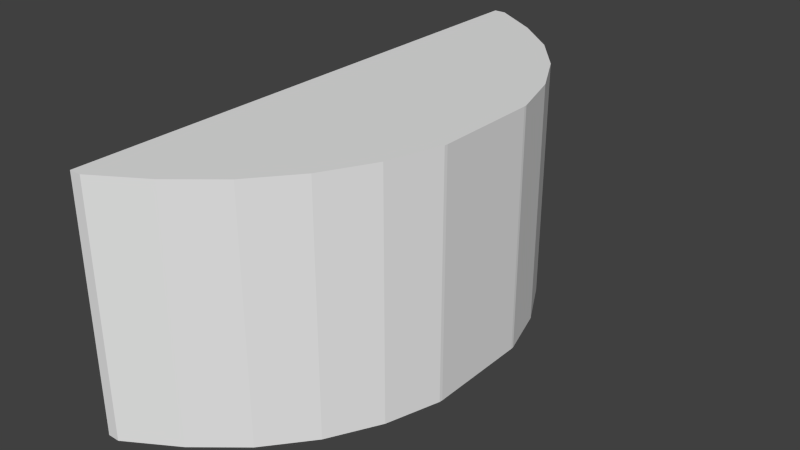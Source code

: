 # Source: FIR.blend  (saved by Blender 2.78.0; exported with 4.5.12 LTS)
import bpy
from mathutils import Matrix  # noqa: F401  (used for matrix-valued properties, if any)

bpy.ops.wm.read_factory_settings(use_empty=True)
scene = bpy.context.scene
scene.name = 'Scene'

# ---- collections
col_collection_1 = bpy.data.collections.new('Collection 1'); scene.collection.children.link(col_collection_1)

# ---- materials (node trees are filled in below, after node groups)
mat_fir = bpy.data.materials.new('FIR')
mat_fir.alpha_threshold = 0.0
mat_fir.use_transparent_shadow = False
mat_fir.roughness = 0.5
mat_fir.line_color = (0.0, 0.0, 0.0, 1.0)
mat_fir_pump = bpy.data.materials.new('FIR Pump')
mat_fir_pump.alpha_threshold = 0.0
mat_fir_pump.use_transparent_shadow = False
mat_fir_pump.roughness = 0.5
mat_fir_pump.line_color = (0.0, 0.0, 0.0, 1.0)

# ---- material node trees
mat_fir.use_nodes = True; mat_fir.node_tree.nodes.clear()
_N = mat_fir.node_tree.nodes; _L = mat_fir.node_tree.links
n0 = _N.new('ShaderNodeOutputMaterial'); n0.name = 'Material Output'; n0.location = (300, 300)
n1 = _N.new('ShaderNodeBsdfDiffuse'); n1.name = 'Diffuse BSDF'; n1.location = (10, 300)
_L.new(n1.outputs[0], n0.inputs[0])
n0.is_active_output = True
mat_fir_pump.use_nodes = True; mat_fir_pump.node_tree.nodes.clear()
_N = mat_fir_pump.node_tree.nodes; _L = mat_fir_pump.node_tree.links
n0 = _N.new('ShaderNodeOutputMaterial'); n0.name = 'Material Output'; n0.location = (300, 300)
n1 = _N.new('ShaderNodeBsdfDiffuse'); n1.name = 'Diffuse BSDF'; n1.location = (10, 300)
_L.new(n1.outputs[0], n0.inputs[0])
n0.is_active_output = True

# ---- world
world_world = bpy.data.worlds.new('World'); scene.world = world_world
world_world.color = (0.05088, 0.05088, 0.05088)
world_world.use_sun_shadow = False
world_world.sun_shadow_jitter_overblur = 0.0
world_world.cycles.sampling_method = 'NONE'
world_world.cycles.sample_map_resolution = 256

# ---- meshes
me_cube_003 = bpy.data.meshes.new('Cube.003')
me_cube_003.from_pydata([(-0.5541, -1.861, 0.7336), (-0.6359, -1.861, 0.7336), (-0.6359, -1.861, -0.9436), (-0.5541, -1.861, -0.9439), (-0.2123, -1.654, 0.7336), (-0.2123, -1.654, -0.943), (0.6359, -0.3656, 0.7336), (0.6359, 0.3656, 0.7336), (0.6337, 0.3881, 0.7336), (0.5205, 0.7612, 0.7336), (0.3367, 1.105, 0.7336), (0.08935, 1.406, 0.7336), (-0.2123, 1.654, 0.7336), (-0.5536, 1.861, 0.7336), (-0.6359, 1.861, 0.7336), (0.08935, -1.406, 0.7336), (0.3367, -1.105, 0.7336), (0.5205, -0.7612, 0.7336), (0.6337, -0.3881, 0.7336), (-0.6359, 0.8746, 0.5125), (-0.6359, 0.8551, 0.5106), (-0.6359, 0.8363, 0.5049), (-0.6359, 0.819, 0.4956), (-0.6359, 0.8039, 0.4832), (-0.6359, 0.7914, 0.4681), (-0.6359, 0.7822, 0.4508), (-0.6359, 0.7765, 0.432), (-0.6359, 0.7746, 0.4125), (-0.6359, 0.7746, -0.3891), (-0.6359, 0.7765, -0.4086), (-0.6359, 0.7822, -0.4274), (-0.6359, 0.7914, -0.4447), (-0.6359, 0.8039, -0.4598), (-0.6359, 0.819, -0.4723), (-0.6359, 0.8363, -0.4815), (-0.6359, 0.8551, -0.4872), (-0.6359, 0.8746, -0.4891), (-0.6359, 0.8941, -0.4872), (-0.6359, 0.9128, -0.4815), (-0.6359, 0.9301, -0.4723), (-0.6359, 0.9453, -0.4598), (-0.6359, 0.9577, -0.4447), (-0.6359, 0.967, -0.4274), (-0.6359, 0.9726, -0.4086), (-0.6359, 0.9746, -0.3891), (-0.6359, 0.9726, -0.3696), (-0.6359, 0.967, -0.3508), (-0.6359, 0.8363, 0.3201), (-0.6359, 0.8551, 0.3144), (-0.6359, 0.8746, 0.3125), (-0.6359, 1.861, -0.9436), (-0.6359, 0.7765, 0.393), (-0.6359, 0.7822, 0.3742), (-0.6359, 0.7914, 0.3569), (-0.6359, 0.8039, 0.3418), (-0.6359, 0.819, 0.3293), (-0.6359, 0.9577, -0.3336), (-0.6359, 0.9453, -0.3184), (-0.6359, 0.9301, -0.306), (-0.6359, 0.9128, -0.2967), (-0.6359, 0.8941, -0.291), (-0.6359, 0.8746, -0.2891), (-0.6359, 0.8551, -0.291), (-0.6359, 0.8363, -0.2967), (-0.6359, 0.819, -0.306), (-0.6359, 0.8039, -0.3184), (-0.6359, 0.7914, -0.3336), (-0.6359, 0.7822, -0.3508), (-0.6359, 0.7765, -0.3696), (0.08935, -1.406, -0.9431), (0.6337, -0.3881, -0.9431), (0.6359, -0.3656, -0.9431), (0.6359, 0.3656, -0.9431), (0.6337, 0.3881, -0.9431), (0.5205, 0.7612, -0.9431), (0.3367, 1.105, -0.9431), (0.08935, 1.406, -0.9431), (-0.2123, 1.654, -0.943), (-0.5536, 1.861, -0.9439), (0.3367, -1.105, -0.9431), (0.5205, -0.7612, -0.9431), (-0.6359, 0.8941, 0.3144), (-0.6359, 0.9128, 0.3201), (-0.6359, 0.9301, 0.3293), (-0.6359, 0.9453, 0.3418), (-0.6359, 0.9577, 0.3569), (-0.6359, 0.967, 0.3742), (-0.6359, 0.9726, 0.393), (-0.6359, 0.9746, 0.4125), (-0.6359, 0.9726, 0.432), (-0.6359, 0.967, 0.4508), (-0.6359, 0.9577, 0.4681), (-0.6359, 0.9453, 0.4832), (-0.6359, 0.9301, 0.4956), (-0.6359, 0.9128, 0.5049), (-0.6359, 0.8941, 0.5106), (-0.5939, 0.8746, 0.5125), (-0.5939, 0.8551, 0.5106), (-0.5939, 0.8363, 0.5049), (-0.5939, 0.819, 0.4956), (-0.5939, 0.8039, 0.4832), (-0.5939, 0.7914, 0.4681), (-0.5939, 0.7822, 0.4508), (-0.5939, 0.7765, 0.432), (-0.5939, 0.7746, 0.4125), (-0.5939, 0.7765, 0.393), (-0.5939, 0.7822, 0.3742), (-0.5939, 0.7914, 0.3569), (-0.5939, 0.8039, 0.3418), (-0.5939, 0.819, 0.3293), (-0.5939, 0.8363, 0.3201), (-0.5939, 0.8551, 0.3144), (-0.5939, 0.8746, 0.3125), (-0.5939, 0.8941, 0.3144), (-0.5939, 0.9128, 0.3201), (-0.5939, 0.9301, 0.3293), (-0.5939, 0.9453, 0.3418), (-0.5939, 0.9577, 0.3569), (-0.5939, 0.967, 0.3742), (-0.5939, 0.9726, 0.393), (-0.5939, 0.9746, 0.4125), (-0.5939, 0.9726, 0.432), (-0.5939, 0.967, 0.4508), (-0.5939, 0.9577, 0.4681), (-0.5939, 0.9453, 0.4832), (-0.5939, 0.9301, 0.4956), (-0.5939, 0.9128, 0.5049), (-0.5939, 0.8941, 0.5106), (-0.5939, 0.8551, -0.4872), (-0.5939, 0.8746, -0.4891), (-0.5939, 0.8941, -0.4872), (-0.5939, 0.8363, -0.4815), (-0.5939, 0.9128, -0.4815), (-0.5939, 0.819, -0.4723), (-0.5939, 0.9301, -0.4723), (-0.5939, 0.9746, -0.3891), (-0.5939, 0.8039, -0.4598), (-0.5939, 0.9453, -0.4598), (-0.5939, 0.9577, -0.4447), (-0.5939, 0.819, -0.306), (-0.5939, 0.7822, -0.4274), (-0.5939, 0.7914, -0.4447), (-0.5939, 0.9301, -0.306), (-0.5939, 0.7822, -0.3508), (-0.5939, 0.967, -0.4274), (-0.5939, 0.9577, -0.3336), (-0.5939, 0.8746, -0.2891), (-0.5939, 0.8039, -0.3184), (-0.5939, 0.9726, -0.4086), (-0.5939, 0.7746, -0.3891), (-0.5939, 0.7765, -0.4086), (-0.5939, 0.9726, -0.3696), (-0.5939, 0.9453, -0.3184), (-0.5939, 0.8363, -0.2967), (-0.5939, 0.8941, -0.291), (-0.5939, 0.7914, -0.3336), (-0.5939, 0.7765, -0.3696), (-0.5939, 0.967, -0.3508), (-0.5939, 0.8551, -0.291), (-0.5939, 0.9128, -0.2967)], [], [(0, 1, 2, 3), (4, 0, 3, 5), (6, 7, 8, 9, 10, 11, 12, 13, 14, 1, 0, 4, 15, 16, 17, 18), (1, 14, 19, 20, 21, 22, 23, 24, 25, 26, 27, 28, 29, 30, 31, 32, 33, 34, 35, 36, 37, 38, 39, 40, 41, 42, 43, 44, 45, 46, 47, 48, 49, 50, 2), (27, 51, 52, 53, 54, 55, 47, 46, 56, 57, 58, 59, 60, 61, 62, 63, 64, 65, 66, 67, 68, 28), (3, 2, 50, 78, 77, 76, 75, 74, 73, 72, 71, 70, 80, 79, 69, 5), (15, 4, 5, 69), (70, 71, 6, 18), (7, 6, 71, 72), (8, 7, 72, 73), (9, 8, 73, 74), (10, 9, 74, 75), (11, 10, 75, 76), (12, 11, 76, 77), (77, 78, 13, 12), (14, 13, 78, 50), (16, 15, 69, 79), (17, 16, 79, 80), (18, 17, 80, 70), (14, 50, 49, 81, 82, 83, 84, 85, 86, 87, 88, 89, 90, 91, 92, 93, 94, 95, 19), (20, 19, 96, 97), (21, 20, 97, 98), (22, 21, 98, 99), (23, 22, 99, 100), (24, 23, 100, 101), (25, 24, 101, 102), (26, 25, 102, 103), (27, 26, 103, 104), (51, 27, 104, 105), (52, 51, 105, 106), (53, 52, 106, 107), (54, 53, 107, 108), (55, 54, 108, 109), (47, 55, 109, 110), (48, 47, 110, 111), (49, 48, 111, 112), (81, 49, 112, 113), (82, 81, 113, 114), (83, 82, 114, 115), (84, 83, 115, 116), (85, 84, 116, 117), (86, 85, 117, 118), (87, 86, 118, 119), (88, 87, 119, 120), (89, 88, 120, 121), (90, 89, 121, 122), (91, 90, 122, 123), (92, 91, 123, 124), (93, 92, 124, 125), (94, 93, 125, 126), (95, 94, 126, 127), (19, 95, 127, 96), (102, 101, 100, 99, 98, 97, 96, 127, 126, 125, 124, 123, 122, 121, 120, 119, 118, 117, 116, 115, 114, 113, 112, 111, 110, 109, 108, 107, 106, 105, 104, 103), (36, 35, 128, 129), (37, 36, 129, 130), (35, 34, 131, 128), (38, 37, 130, 132), (34, 33, 133, 131), (39, 38, 132, 134), (151, 135, 148, 144, 138, 137, 134, 132, 130, 129, 128, 131, 133, 136, 141, 140, 150, 149, 156, 143, 155, 147, 139, 153, 158, 146, 154, 159, 142, 152, 145, 157), (33, 32, 136, 133), (40, 39, 134, 137), (32, 31, 141, 136), (41, 40, 137, 138), (31, 30, 140, 141), (42, 41, 138, 144), (30, 29, 150, 140), (43, 42, 144, 148), (65, 64, 139, 147), (44, 43, 148, 135), (29, 28, 149, 150), (45, 44, 135, 151), (57, 56, 145, 152), (58, 57, 152, 142), (64, 63, 153, 139), (61, 60, 154, 146), (66, 65, 147, 155), (67, 66, 155, 143), (68, 67, 143, 156), (28, 68, 156, 149), (46, 45, 151, 157), (56, 46, 157, 145), (59, 58, 142, 159), (62, 61, 146, 158), (63, 62, 158, 153), (60, 59, 159, 154)])
_uv = me_cube_003.uv_layers.new(name='UVMap')
_uv.uv.foreach_set('vector', [0.2902, 0.6663, 0.284, 0.6663, 0.284, 0.5396, 0.2902, 0.5396, 0.3204, 0.6663, 0.2902, 0.6663, 0.2902, 0.5396, 0.3204, 0.5396, 0.7889, 0.5602, 0.8478, 0.5602, 0.8496, 0.5604, 0.8797, 0.5695, 0.9074, 0.5843, 0.9316, 0.6042, 0.9516, 0.6285, 0.9683, 0.656, 0.9683, 0.6627, 0.6684, 0.6627, 0.6684, 0.6561, 0.6851, 0.6285, 0.705, 0.6042, 0.7293, 0.5843, 0.757, 0.5695, 0.7871, 0.5604, 0.2327, 0.7207, 0.9797, 0.7207, 0.7817, 0.7566, 0.7777, 0.7569, 0.774, 0.7578, 0.7705, 0.7593, 0.7675, 0.7613, 0.765, 0.7638, 0.7631, 0.7666, 0.762, 0.7696, 0.7616, 0.7728, 0.7616, 0.9029, 0.762, 0.906, 0.7631, 0.9091, 0.765, 0.9119, 0.7675, 0.9144, 0.7705, 0.9164, 0.774, 0.9179, 0.7777, 0.9188, 0.7817, 0.9191, 0.7856, 0.9188, 0.7893, 0.9179, 0.7928, 0.9164, 0.7958, 0.9143, 0.7983, 0.9119, 0.8002, 0.9091, 0.8013, 0.906, 0.8017, 0.9029, 0.8013, 0.8997, 0.8002, 0.8967, 0.774, 0.7878, 0.7777, 0.7887, 0.7817, 0.789, 0.9797, 0.9929, 0.2327, 0.9929, 0.7616, 0.7728, 0.762, 0.7759, 0.7631, 0.779, 0.765, 0.7818, 0.7675, 0.7843, 0.7705, 0.7863, 0.774, 0.7878, 0.8002, 0.8967, 0.7983, 0.8939, 0.7958, 0.8914, 0.7928, 0.8894, 0.7893, 0.8879, 0.7856, 0.887, 0.7817, 0.8866, 0.7777, 0.887, 0.774, 0.8879, 0.7705, 0.8894, 0.7675, 0.8914, 0.765, 0.8939, 0.7631, 0.8967, 0.762, 0.8997, 0.7616, 0.9029, 0.9685, 0.656, 0.9685, 0.6626, 0.6685, 0.6626, 0.6685, 0.656, 0.6853, 0.6285, 0.7052, 0.6042, 0.7295, 0.5842, 0.7572, 0.5694, 0.7873, 0.5603, 0.7891, 0.5601, 0.848, 0.5601, 0.8498, 0.5603, 0.8798, 0.5694, 0.9075, 0.5842, 0.9318, 0.6042, 0.9518, 0.6285, 0.3499, 0.6663, 0.3204, 0.6663, 0.3204, 0.5396, 0.3499, 0.5396, 0.4383, 0.5396, 0.44, 0.5396, 0.44, 0.6663, 0.4383, 0.6663, 0.4952, 0.6663, 0.44, 0.6663, 0.44, 0.5396, 0.4952, 0.5396, 0.4969, 0.6663, 0.4952, 0.6663, 0.4952, 0.5396, 0.4969, 0.5396, 0.5264, 0.6663, 0.4969, 0.6663, 0.4969, 0.5396, 0.5264, 0.5396, 0.5559, 0.6663, 0.5264, 0.6663, 0.5264, 0.5396, 0.5559, 0.5396, 0.5853, 0.6663, 0.5559, 0.6663, 0.5559, 0.5396, 0.5853, 0.5396, 0.6148, 0.6663, 0.5853, 0.6663, 0.5853, 0.5396, 0.6148, 0.5396, 0.6148, 0.5396, 0.645, 0.5396, 0.645, 0.6663, 0.6148, 0.6663, 0.6512, 0.6663, 0.645, 0.6663, 0.645, 0.5396, 0.6512, 0.5396, 0.3794, 0.6663, 0.3499, 0.6663, 0.3499, 0.5396, 0.3794, 0.5396, 0.4088, 0.6663, 0.3794, 0.6663, 0.3794, 0.5396, 0.4088, 0.5396, 0.4383, 0.6663, 0.4088, 0.6663, 0.4088, 0.5396, 0.4383, 0.5396, 0.9797, 0.7207, 0.9797, 0.9929, 0.7817, 0.789, 0.7856, 0.7887, 0.7893, 0.7878, 0.7928, 0.7863, 0.7958, 0.7843, 0.7983, 0.7818, 0.8002, 0.779, 0.8013, 0.7759, 0.8017, 0.7728, 0.8013, 0.7696, 0.8002, 0.7666, 0.7983, 0.7638, 0.7958, 0.7613, 0.7928, 0.7593, 0.7893, 0.7578, 0.7856, 0.7569, 0.7817, 0.7566, 0.05951, 0.9174, 0.05951, 0.914, 0.06662, 0.914, 0.06662, 0.9174, 0.05951, 0.9212, 0.05951, 0.9174, 0.06662, 0.9174, 0.06662, 0.9212, 0.05951, 0.9252, 0.05951, 0.9212, 0.06662, 0.9212, 0.06662, 0.9252, 0.05951, 0.9293, 0.05951, 0.9252, 0.06662, 0.9252, 0.06662, 0.9293, 0.05951, 0.9334, 0.05951, 0.9293, 0.06662, 0.9293, 0.06662, 0.9334, 0.05951, 0.9372, 0.05951, 0.9334, 0.06662, 0.9334, 0.06662, 0.9372, 0.05951, 0.9406, 0.05951, 0.9372, 0.06662, 0.9372, 0.06662, 0.9406, 0.0815, 0.9759, 0.0815, 0.9794, 0.07438, 0.9794, 0.07438, 0.9759, 0.0815, 0.972, 0.0815, 0.9759, 0.07438, 0.9759, 0.07438, 0.972, 0.0815, 0.9679, 0.0815, 0.972, 0.07438, 0.972, 0.07438, 0.9679, 0.0815, 0.9638, 0.0815, 0.9679, 0.07438, 0.9679, 0.07438, 0.9638, 0.0815, 0.9598, 0.0815, 0.9638, 0.07438, 0.9638, 0.07438, 0.9598, 0.0815, 0.9561, 0.0815, 0.9598, 0.07438, 0.9598, 0.07438, 0.9561, 0.0815, 0.9528, 0.0815, 0.9561, 0.07438, 0.9561, 0.07438, 0.9528, 0.05951, 0.9441, 0.05951, 0.9406, 0.06662, 0.9406, 0.06662, 0.9441, 0.05951, 0.9479, 0.05951, 0.9441, 0.06662, 0.9441, 0.06662, 0.9479, 0.05951, 0.9519, 0.05951, 0.9479, 0.06662, 0.9479, 0.06662, 0.9519, 0.05951, 0.9561, 0.05951, 0.9519, 0.06662, 0.9519, 0.06662, 0.9561, 0.05951, 0.9601, 0.05951, 0.9561, 0.06662, 0.9561, 0.06662, 0.9601, 0.05951, 0.9638, 0.05951, 0.9601, 0.06662, 0.9601, 0.06662, 0.9638, 0.05951, 0.9672, 0.05951, 0.9638, 0.06662, 0.9638, 0.06662, 0.9672, 0.05951, 0.97, 0.05951, 0.9672, 0.06662, 0.9672, 0.06662, 0.97, 0.07438, 0.9406, 0.07438, 0.9429, 0.06726, 0.9429, 0.06726, 0.9406, 0.07438, 0.9377, 0.07438, 0.9406, 0.06726, 0.9406, 0.06726, 0.9377, 0.07438, 0.9343, 0.07438, 0.9377, 0.06726, 0.9377, 0.06726, 0.9343, 0.07438, 0.9305, 0.07438, 0.9343, 0.06726, 0.9343, 0.06726, 0.9305, 0.07438, 0.9264, 0.07438, 0.9305, 0.06726, 0.9305, 0.06726, 0.9264, 0.07438, 0.9223, 0.07438, 0.9264, 0.06726, 0.9264, 0.06726, 0.9223, 0.07438, 0.9183, 0.07438, 0.9223, 0.06726, 0.9223, 0.06726, 0.9183, 0.07438, 0.9145, 0.07438, 0.9183, 0.06726, 0.9183, 0.06726, 0.9145, 0.07438, 0.9111, 0.07438, 0.9145, 0.06726, 0.9145, 0.06726, 0.9111, 0.05951, 0.914, 0.05951, 0.9111, 0.06662, 0.9111, 0.06662, 0.914, 0.1044, 0.9452, 0.102, 0.9481, 0.09925, 0.9504, 0.09618, 0.952, 0.09292, 0.9528, 0.08959, 0.9528, 0.08633, 0.952, 0.08326, 0.9504, 0.0805, 0.9481, 0.07815, 0.9452, 0.0763, 0.9418, 0.07503, 0.938, 0.07438, 0.934, 0.07438, 0.9299, 0.07503, 0.9259, 0.0763, 0.9221, 0.07815, 0.9186, 0.0805, 0.9157, 0.08326, 0.9134, 0.08633, 0.9119, 0.08959, 0.9111, 0.09292, 0.9111, 0.09618, 0.9119, 0.09925, 0.9134, 0.102, 0.9157, 0.1044, 0.9186, 0.1062, 0.9221, 0.1075, 0.9259, 0.1081, 0.9299, 0.1081, 0.934, 0.1075, 0.938, 0.1062, 0.9418, 0.06726, 0.9502, 0.06726, 0.9463, 0.07438, 0.9463, 0.07438, 0.9502, 0.06726, 0.9542, 0.06726, 0.9502, 0.07438, 0.9502, 0.07438, 0.9542, 0.06726, 0.9463, 0.06726, 0.9429, 0.07438, 0.9429, 0.07438, 0.9463, 0.06726, 0.9583, 0.06726, 0.9542, 0.07438, 0.9542, 0.07438, 0.9583, 0.05239, 0.9528, 0.05239, 0.9561, 0.04527, 0.9561, 0.04527, 0.9528, 0.06726, 0.9623, 0.06726, 0.9583, 0.07438, 0.9583, 0.07438, 0.9623, 0.02476, 0.9481, 0.02241, 0.9452, 0.02056, 0.9418, 0.01929, 0.938, 0.01864, 0.934, 0.01864, 0.9299, 0.01929, 0.9259, 0.02056, 0.9221, 0.02241, 0.9186, 0.02476, 0.9157, 0.02752, 0.9134, 0.03059, 0.9119, 0.03385, 0.9111, 0.03718, 0.9111, 0.04044, 0.9119, 0.04351, 0.9134, 0.04627, 0.9157, 0.04862, 0.9186, 0.05047, 0.9221, 0.05174, 0.9259, 0.05239, 0.9299, 0.05239, 0.934, 0.05174, 0.938, 0.05047, 0.9418, 0.04862, 0.9452, 0.04627, 0.9481, 0.04351, 0.9504, 0.04044, 0.952, 0.03718, 0.9528, 0.03385, 0.9528, 0.03059, 0.952, 0.02752, 0.9504, 0.05239, 0.9561, 0.05239, 0.9598, 0.04527, 0.9598, 0.04527, 0.9561, 0.06726, 0.9661, 0.06726, 0.9623, 0.07438, 0.9623, 0.07438, 0.9661, 0.05239, 0.9598, 0.05239, 0.9638, 0.04527, 0.9638, 0.04527, 0.9598, 0.06726, 0.9694, 0.06726, 0.9661, 0.07438, 0.9661, 0.07438, 0.9694, 0.05239, 0.9638, 0.05239, 0.9679, 0.04527, 0.9679, 0.04527, 0.9638, 0.06726, 0.9723, 0.06726, 0.9694, 0.07438, 0.9694, 0.07438, 0.9723, 0.05239, 0.9679, 0.05239, 0.972, 0.04527, 0.972, 0.04527, 0.9679, 0.05951, 0.9435, 0.05951, 0.9458, 0.05239, 0.9458, 0.05239, 0.9435, 0.05951, 0.957, 0.05951, 0.9611, 0.05239, 0.9611, 0.05239, 0.957, 0.05951, 0.9406, 0.05951, 0.9435, 0.05239, 0.9435, 0.05239, 0.9406, 0.05239, 0.972, 0.05239, 0.9759, 0.04527, 0.9759, 0.04527, 0.972, 0.05951, 0.9372, 0.05951, 0.9406, 0.05239, 0.9406, 0.05239, 0.9372, 0.05951, 0.9252, 0.05951, 0.9293, 0.05239, 0.9293, 0.05239, 0.9252, 0.05951, 0.9212, 0.05951, 0.9252, 0.05239, 0.9252, 0.05239, 0.9212, 0.05951, 0.9611, 0.05951, 0.9652, 0.05239, 0.9652, 0.05239, 0.9611, 0.05951, 0.9111, 0.05951, 0.914, 0.05239, 0.914, 0.05239, 0.9111, 0.05951, 0.953, 0.05951, 0.957, 0.05239, 0.957, 0.05239, 0.953, 0.05951, 0.9492, 0.05951, 0.953, 0.05239, 0.953, 0.05239, 0.9492, 0.05951, 0.9458, 0.05951, 0.9492, 0.05239, 0.9492, 0.05239, 0.9458, 0.05239, 0.9759, 0.05239, 0.9794, 0.04527, 0.9794, 0.04527, 0.9759, 0.05951, 0.9334, 0.05951, 0.9372, 0.05239, 0.9372, 0.05239, 0.9334, 0.05951, 0.9293, 0.05951, 0.9334, 0.05239, 0.9334, 0.05239, 0.9293, 0.05951, 0.9174, 0.05951, 0.9212, 0.05239, 0.9212, 0.05239, 0.9174, 0.05951, 0.9689, 0.05951, 0.9724, 0.05239, 0.9724, 0.05239, 0.9689, 0.05951, 0.9652, 0.05951, 0.9689, 0.05239, 0.9689, 0.05239, 0.9652, 0.05951, 0.914, 0.05951, 0.9174, 0.05239, 0.9174, 0.05239, 0.914])
me_cube_003.materials.append(mat_fir)
me_cube_003.use_remesh_preserve_volume = False
me_cube_003.use_remesh_preserve_attributes = False
me_cube_003.use_mirror_vertex_groups = False
me_cube_003.update()
me_cylinder_002 = bpy.data.meshes.new('Cylinder.002')
me_cylinder_002.from_pydata([(-0.0245, 0.098, 1.567e-08), (0.0245, 0.098, -1.567e-08), (-0.0245, 0.09612, -0.01912), (0.0245, 0.09612, -0.01912), (-0.0245, 0.09054, -0.02544), (0.0245, 0.09054, -0.02544), (-0.0245, 0.08148, -0.02544), (0.0245, 0.08148, -0.02544), (-0.0245, 0.0693, -0.02544), (0.0245, 0.0693, -0.02544), (-0.0245, 0.05445, -0.02544), (0.0245, 0.05445, -0.02544), (-0.0245, 0.0375, -0.02544), (0.0245, 0.0375, -0.02544), (-0.0245, 0.01912, -0.02544), (0.0245, 0.01912, -0.02544), (-0.0245, 7.399e-09, -0.02544), (0.0245, 7.399e-09, -0.02544), (-0.0245, -0.01912, -0.02544), (0.0245, -0.01912, -0.02544), (-0.0245, -0.0375, -0.02544), (0.0245, -0.0375, -0.02544), (-0.0245, -0.05445, -0.02544), (0.0245, -0.05445, -0.02544), (-0.0245, -0.0693, -0.02544), (0.0245, -0.0693, -0.02544), (-0.0245, -0.08148, -0.02544), (0.0245, -0.08148, -0.02544), (-0.0245, -0.09054, -0.02544), (0.0245, -0.09054, -0.02544), (-0.0245, -0.09612, -0.01912), (0.0245, -0.09612, -0.01912), (-0.0245, -0.098, 4.761e-08), (0.0245, -0.098, 1.626e-08), (-0.0245, -0.09612, 0.01912), (0.0245, -0.09612, 0.01912), (-0.0245, -0.09054, 0.02715), (0.0245, -0.09054, 0.02715), (-0.0245, -0.08148, 0.02715), (0.0245, -0.08148, 0.02715), (-0.0245, -0.0693, 0.02715), (0.0245, -0.0693, 0.02715), (-0.0245, -0.05445, 0.02715), (0.0245, -0.05445, 0.02715), (-0.0245, -0.0375, 0.02715), (0.0245, -0.0375, 0.02715), (-0.0245, -0.01912, 0.02715), (0.0245, -0.01912, 0.02715), (-0.0245, 9.463e-08, 0.02715), (0.0245, 9.463e-08, 0.02715), (-0.0245, 0.01912, 0.02715), (0.0245, 0.01912, 0.02715), (-0.0245, 0.0375, 0.02715), (0.0245, 0.0375, 0.02715), (-0.0245, 0.05445, 0.02715), (0.0245, 0.05445, 0.02715), (-0.0245, 0.0693, 0.02715), (0.0245, 0.0693, 0.02715), (-0.0245, 0.08148, 0.02715), (0.0245, 0.08148, 0.02715), (-0.0245, 0.09054, 0.02715), (0.0245, 0.09054, 0.02715), (-0.0245, 0.09612, 0.01912), (0.0245, 0.09612, 0.01912)], [], [(0, 1, 3, 2), (2, 3, 5, 4), (4, 5, 7, 6), (6, 7, 9, 8), (8, 9, 11, 10), (10, 11, 13, 12), (12, 13, 15, 14), (14, 15, 17, 16), (16, 17, 19, 18), (18, 19, 21, 20), (20, 21, 23, 22), (22, 23, 25, 24), (24, 25, 27, 26), (26, 27, 29, 28), (28, 29, 31, 30), (30, 31, 33, 32), (32, 33, 35, 34), (34, 35, 37, 36), (36, 37, 39, 38), (38, 39, 41, 40), (40, 41, 43, 42), (42, 43, 45, 44), (44, 45, 47, 46), (46, 47, 49, 48), (48, 49, 51, 50), (50, 51, 53, 52), (52, 53, 55, 54), (54, 55, 57, 56), (56, 57, 59, 58), (58, 59, 61, 60), (3, 1, 63, 61, 59, 57, 55, 53, 51, 49, 47, 45, 43, 41, 39, 37, 35, 33, 31, 29, 27, 25, 23, 21, 19, 17, 15, 13, 11, 9, 7, 5), (62, 63, 1, 0), (60, 61, 63, 62), (0, 2, 4, 6, 8, 10, 12, 14, 16, 18, 20, 22, 24, 26, 28, 30, 32, 34, 36, 38, 40, 42, 44, 46, 48, 50, 52, 54, 56, 58, 60, 62)])
_uv = me_cylinder_002.uv_layers.new(name='UVMap')
_uv.uv.foreach_set('vector', [0.4942, 0.3261, 0.4942, 0.357, 0.4821, 0.357, 0.4821, 0.3261, 0.4821, 0.3261, 0.4821, 0.357, 0.4767, 0.357, 0.4767, 0.3261, 0.4767, 0.3261, 0.4767, 0.357, 0.471, 0.357, 0.471, 0.3261, 0.471, 0.3261, 0.471, 0.357, 0.4633, 0.357, 0.4633, 0.3261, 0.4633, 0.3261, 0.4633, 0.357, 0.454, 0.357, 0.454, 0.3261, 0.454, 0.3261, 0.454, 0.357, 0.4433, 0.357, 0.4433, 0.3261, 0.4433, 0.3261, 0.4433, 0.357, 0.4317, 0.357, 0.4317, 0.3261, 0.4317, 0.3261, 0.4317, 0.357, 0.4196, 0.357, 0.4196, 0.3261, 0.4196, 0.3261, 0.4196, 0.357, 0.4076, 0.357, 0.4076, 0.3261, 0.4076, 0.3261, 0.4076, 0.357, 0.396, 0.357, 0.396, 0.3261, 0.396, 0.3261, 0.396, 0.357, 0.3853, 0.357, 0.3853, 0.3261, 0.3853, 0.3261, 0.3853, 0.357, 0.3759, 0.357, 0.3759, 0.3261, 0.3759, 0.3261, 0.3759, 0.357, 0.3682, 0.357, 0.3682, 0.3261, 0.3682, 0.3261, 0.3682, 0.357, 0.3625, 0.357, 0.3625, 0.3261, 0.3625, 0.3261, 0.3625, 0.357, 0.3572, 0.357, 0.3572, 0.3261, 0.3572, 0.3261, 0.3572, 0.357, 0.3451, 0.357, 0.3451, 0.3261, 0.3451, 0.3261, 0.3451, 0.357, 0.3329, 0.357, 0.3329, 0.3261, 0.3329, 0.3261, 0.3329, 0.357, 0.3268, 0.357, 0.3268, 0.3261, 0.3268, 0.3261, 0.3268, 0.357, 0.3211, 0.357, 0.3211, 0.3261, 0.3211, 0.3261, 0.3211, 0.357, 0.3134, 0.357, 0.3134, 0.3261, 0.3134, 0.3261, 0.3134, 0.357, 0.304, 0.357, 0.304, 0.3261, 0.304, 0.3261, 0.304, 0.357, 0.2933, 0.357, 0.2933, 0.3261, 0.2933, 0.3261, 0.2933, 0.357, 0.2817, 0.357, 0.2817, 0.3261, 0.5817, 0.3261, 0.5817, 0.357, 0.5696, 0.357, 0.5696, 0.3261, 0.5696, 0.3261, 0.5696, 0.357, 0.5575, 0.357, 0.5575, 0.3261, 0.5575, 0.3261, 0.5575, 0.357, 0.5459, 0.357, 0.5459, 0.3261, 0.5459, 0.3261, 0.5459, 0.357, 0.5352, 0.357, 0.5352, 0.3261, 0.5352, 0.3261, 0.5352, 0.357, 0.5259, 0.357, 0.5259, 0.3261, 0.5259, 0.3261, 0.5259, 0.357, 0.5182, 0.357, 0.5182, 0.3261, 0.5182, 0.3261, 0.5182, 0.357, 0.5125, 0.357, 0.5125, 0.3261, 0.4042, 0.361, 0.4054, 0.3731, 0.4042, 0.3851, 0.4007, 0.3902, 0.395, 0.3902, 0.3873, 0.3902, 0.3779, 0.3902, 0.3672, 0.3902, 0.3556, 0.3902, 0.3435, 0.3902, 0.3315, 0.3902, 0.3199, 0.3902, 0.3092, 0.3902, 0.2998, 0.3902, 0.2921, 0.3902, 0.2864, 0.3902, 0.2829, 0.3851, 0.2817, 0.3731, 0.2829, 0.361, 0.2864, 0.357, 0.2921, 0.357, 0.2998, 0.357, 0.3092, 0.357, 0.3199, 0.357, 0.3315, 0.357, 0.3435, 0.357, 0.3556, 0.357, 0.3672, 0.357, 0.3779, 0.357, 0.3873, 0.357, 0.395, 0.357, 0.4007, 0.357, 0.5063, 0.3261, 0.5063, 0.357, 0.4942, 0.357, 0.4942, 0.3261, 0.5125, 0.3261, 0.5125, 0.357, 0.5063, 0.357, 0.5063, 0.3261, 0.406, 0.3738, 0.4048, 0.3859, 0.4013, 0.3899, 0.3956, 0.3899, 0.3879, 0.3899, 0.3785, 0.3899, 0.3678, 0.3899, 0.3562, 0.3899, 0.3442, 0.3899, 0.3321, 0.3899, 0.3205, 0.3899, 0.3098, 0.3899, 0.3004, 0.3899, 0.2928, 0.3899, 0.287, 0.3899, 0.2835, 0.3859, 0.2823, 0.3738, 0.2835, 0.3618, 0.287, 0.3567, 0.2928, 0.3567, 0.3004, 0.3567, 0.3098, 0.3567, 0.3205, 0.3567, 0.3321, 0.3567, 0.3442, 0.3567, 0.3562, 0.3567, 0.3678, 0.3567, 0.3785, 0.3567, 0.3879, 0.3567, 0.3956, 0.3567, 0.4013, 0.3567, 0.4048, 0.3618])
me_cylinder_002.materials.append(mat_fir_pump)
me_cylinder_002.use_remesh_preserve_volume = False
me_cylinder_002.use_remesh_preserve_attributes = False
me_cylinder_002.use_mirror_vertex_groups = False
me_cylinder_002.update()
me_cylinder_004 = bpy.data.meshes.new('Cylinder.004')
me_cylinder_004.from_pydata([(-0.0245, 0.098, 1.567e-08), (0.0245, 0.098, -1.567e-08), (-0.0245, 0.09612, -0.01912), (0.0245, 0.09612, -0.01912), (-0.0245, 0.09054, -0.02544), (0.0245, 0.09054, -0.02544), (-0.0245, 0.08148, -0.02544), (0.0245, 0.08148, -0.02544), (-0.0245, 0.0693, -0.02544), (0.0245, 0.0693, -0.02544), (-0.0245, 0.05445, -0.02544), (0.0245, 0.05445, -0.02544), (-0.0245, 0.0375, -0.02544), (0.0245, 0.0375, -0.02544), (-0.0245, 0.01912, -0.02544), (0.0245, 0.01912, -0.02544), (-0.0245, 7.399e-09, -0.02544), (0.0245, 7.399e-09, -0.02544), (-0.0245, -0.01912, -0.02544), (0.0245, -0.01912, -0.02544), (-0.0245, -0.0375, -0.02544), (0.0245, -0.0375, -0.02544), (-0.0245, -0.05445, -0.02544), (0.0245, -0.05445, -0.02544), (-0.0245, -0.0693, -0.02544), (0.0245, -0.0693, -0.02544), (-0.0245, -0.08148, -0.02544), (0.0245, -0.08148, -0.02544), (-0.0245, -0.09054, -0.02544), (0.0245, -0.09054, -0.02544), (-0.0245, -0.09612, -0.01912), (0.0245, -0.09612, -0.01912), (-0.0245, -0.098, 4.761e-08), (0.0245, -0.098, 1.626e-08), (-0.0245, -0.09612, 0.01912), (0.0245, -0.09612, 0.01912), (-0.0245, -0.09054, 0.02715), (0.0245, -0.09054, 0.02715), (-0.0245, -0.08148, 0.02715), (0.0245, -0.08148, 0.02715), (-0.0245, -0.0693, 0.02715), (0.0245, -0.0693, 0.02715), (-0.0245, -0.05445, 0.02715), (0.0245, -0.05445, 0.02715), (-0.0245, -0.0375, 0.02715), (0.0245, -0.0375, 0.02715), (-0.0245, -0.01912, 0.02715), (0.0245, -0.01912, 0.02715), (-0.0245, 9.463e-08, 0.02715), (0.0245, 9.463e-08, 0.02715), (-0.0245, 0.01912, 0.02715), (0.0245, 0.01912, 0.02715), (-0.0245, 0.0375, 0.02715), (0.0245, 0.0375, 0.02715), (-0.0245, 0.05445, 0.02715), (0.0245, 0.05445, 0.02715), (-0.0245, 0.0693, 0.02715), (0.0245, 0.0693, 0.02715), (-0.0245, 0.08148, 0.02715), (0.0245, 0.08148, 0.02715), (-0.0245, 0.09054, 0.02715), (0.0245, 0.09054, 0.02715), (-0.0245, 0.09612, 0.01912), (0.0245, 0.09612, 0.01912)], [], [(0, 1, 3, 2), (2, 3, 5, 4), (4, 5, 7, 6), (6, 7, 9, 8), (8, 9, 11, 10), (10, 11, 13, 12), (12, 13, 15, 14), (14, 15, 17, 16), (16, 17, 19, 18), (18, 19, 21, 20), (20, 21, 23, 22), (22, 23, 25, 24), (24, 25, 27, 26), (26, 27, 29, 28), (28, 29, 31, 30), (30, 31, 33, 32), (32, 33, 35, 34), (34, 35, 37, 36), (36, 37, 39, 38), (38, 39, 41, 40), (40, 41, 43, 42), (42, 43, 45, 44), (44, 45, 47, 46), (46, 47, 49, 48), (48, 49, 51, 50), (50, 51, 53, 52), (52, 53, 55, 54), (54, 55, 57, 56), (56, 57, 59, 58), (58, 59, 61, 60), (3, 1, 63, 61, 59, 57, 55, 53, 51, 49, 47, 45, 43, 41, 39, 37, 35, 33, 31, 29, 27, 25, 23, 21, 19, 17, 15, 13, 11, 9, 7, 5), (62, 63, 1, 0), (60, 61, 63, 62), (0, 2, 4, 6, 8, 10, 12, 14, 16, 18, 20, 22, 24, 26, 28, 30, 32, 34, 36, 38, 40, 42, 44, 46, 48, 50, 52, 54, 56, 58, 60, 62)])
_uv = me_cylinder_004.uv_layers.new(name='UVMap')
_uv.uv.foreach_set('vector', [0.4927, 0.4261, 0.4927, 0.457, 0.4805, 0.457, 0.4805, 0.4261, 0.4805, 0.4261, 0.4805, 0.457, 0.4752, 0.457, 0.4752, 0.4261, 0.4752, 0.4261, 0.4752, 0.457, 0.4695, 0.457, 0.4695, 0.4261, 0.4695, 0.4261, 0.4695, 0.457, 0.4618, 0.457, 0.4618, 0.4261, 0.4618, 0.4261, 0.4618, 0.457, 0.4525, 0.457, 0.4525, 0.4261, 0.4525, 0.4261, 0.4525, 0.457, 0.4418, 0.457, 0.4418, 0.4261, 0.4418, 0.4261, 0.4418, 0.457, 0.4302, 0.457, 0.4302, 0.4261, 0.4302, 0.4261, 0.4302, 0.457, 0.4181, 0.457, 0.4181, 0.4261, 0.4181, 0.4261, 0.4181, 0.457, 0.406, 0.457, 0.406, 0.4261, 0.406, 0.4261, 0.406, 0.457, 0.3944, 0.457, 0.3944, 0.4261, 0.3944, 0.4261, 0.3944, 0.457, 0.3838, 0.457, 0.3838, 0.4261, 0.3838, 0.4261, 0.3838, 0.457, 0.3744, 0.457, 0.3744, 0.4261, 0.3744, 0.4261, 0.3744, 0.457, 0.3667, 0.457, 0.3667, 0.4261, 0.3667, 0.4261, 0.3667, 0.457, 0.361, 0.457, 0.361, 0.4261, 0.361, 0.4261, 0.361, 0.457, 0.3557, 0.457, 0.3557, 0.4261, 0.3557, 0.4261, 0.3557, 0.457, 0.3435, 0.457, 0.3435, 0.4261, 0.3435, 0.4261, 0.3435, 0.457, 0.3314, 0.457, 0.3314, 0.4261, 0.3314, 0.4261, 0.3314, 0.457, 0.3253, 0.457, 0.3253, 0.4261, 0.3253, 0.4261, 0.3253, 0.457, 0.3195, 0.457, 0.3195, 0.4261, 0.3195, 0.4261, 0.3195, 0.457, 0.3119, 0.457, 0.3119, 0.4261, 0.3119, 0.4261, 0.3119, 0.457, 0.3025, 0.457, 0.3025, 0.4261, 0.3025, 0.4261, 0.3025, 0.457, 0.2918, 0.457, 0.2918, 0.4261, 0.2918, 0.4261, 0.2918, 0.457, 0.2802, 0.457, 0.2802, 0.4261, 0.5801, 0.4261, 0.5801, 0.457, 0.5681, 0.457, 0.5681, 0.4261, 0.5681, 0.4261, 0.5681, 0.457, 0.556, 0.457, 0.556, 0.4261, 0.556, 0.4261, 0.556, 0.457, 0.5444, 0.457, 0.5444, 0.4261, 0.5444, 0.4261, 0.5444, 0.457, 0.5337, 0.457, 0.5337, 0.4261, 0.5337, 0.4261, 0.5337, 0.457, 0.5244, 0.457, 0.5244, 0.4261, 0.5244, 0.4261, 0.5244, 0.457, 0.5167, 0.457, 0.5167, 0.4261, 0.5167, 0.4261, 0.5167, 0.457, 0.511, 0.457, 0.511, 0.4261, 0.4027, 0.4611, 0.4039, 0.4731, 0.4027, 0.4852, 0.3991, 0.4903, 0.3934, 0.4903, 0.3857, 0.4903, 0.3764, 0.4903, 0.3657, 0.4903, 0.3541, 0.4903, 0.342, 0.4903, 0.33, 0.4903, 0.3184, 0.4903, 0.3077, 0.4903, 0.2983, 0.4903, 0.2906, 0.4903, 0.2849, 0.4903, 0.2814, 0.4852, 0.2802, 0.4731, 0.2814, 0.4611, 0.2849, 0.4571, 0.2906, 0.4571, 0.2983, 0.4571, 0.3077, 0.4571, 0.3184, 0.4571, 0.33, 0.4571, 0.342, 0.4571, 0.3541, 0.4571, 0.3657, 0.4571, 0.3764, 0.4571, 0.3857, 0.4571, 0.3934, 0.4571, 0.3991, 0.4571, 0.5048, 0.4261, 0.5048, 0.457, 0.4927, 0.457, 0.4927, 0.4261, 0.511, 0.4261, 0.511, 0.457, 0.5048, 0.457, 0.5048, 0.4261, 0.4045, 0.4739, 0.4033, 0.486, 0.3998, 0.49, 0.3941, 0.49, 0.3864, 0.49, 0.377, 0.49, 0.3663, 0.49, 0.3547, 0.49, 0.3426, 0.49, 0.3306, 0.49, 0.319, 0.49, 0.3083, 0.49, 0.2989, 0.49, 0.2912, 0.49, 0.2855, 0.49, 0.282, 0.486, 0.2808, 0.4739, 0.282, 0.4618, 0.2855, 0.4568, 0.2912, 0.4568, 0.2989, 0.4568, 0.3083, 0.4568, 0.319, 0.4568, 0.3306, 0.4568, 0.3426, 0.4568, 0.3547, 0.4568, 0.3663, 0.4568, 0.377, 0.4568, 0.3864, 0.4568, 0.3941, 0.4568, 0.3998, 0.4568, 0.4033, 0.4618])
me_cylinder_004.materials.append(mat_fir_pump)
me_cylinder_004.use_remesh_preserve_volume = False
me_cylinder_004.use_remesh_preserve_attributes = False
me_cylinder_004.use_mirror_vertex_groups = False
me_cylinder_004.update()

# ---- objects
ob_fluid_lab = bpy.data.objects.new('Fluid Lab', me_cube_003)
ob_pump_1 = bpy.data.objects.new('Pump 1', me_cylinder_002)
ob_pump_2 = bpy.data.objects.new('Pump 2', me_cylinder_004)

# ---- transforms, parenting, visibility, modifiers, constraints
ob_fluid_lab.location = (0.0, 0.0, 0.0)
ob_fluid_lab.lineart.crease_threshold = 0.0
ob_pump_1.parent = ob_fluid_lab
ob_pump_1.matrix_parent_inverse = Matrix(((1.0, 0.0, 0.0, -1.317), (0.0, -6.398e-07, 1.0, 1.654), (0.0, -1.0, -6.398e-07, -1.058e-06), (0.0, 0.0, 0.0, 1.0)))
ob_pump_1.location = (0.7034, 0.3891, -0.7794)
ob_pump_1.rotation_euler = (0.2732, 0.0, 0.0)
ob_pump_1.lineart.crease_threshold = 0.0
ob_pump_2.parent = ob_fluid_lab
ob_pump_2.matrix_parent_inverse = Matrix(((1.0, 0.0, 0.0, -1.317), (0.0, -6.398e-07, 1.0, 1.654), (0.0, -1.0, -6.398e-07, -1.058e-06), (0.0, 0.0, 0.0, 1.0)))
ob_pump_2.location = (0.7034, -0.4128, -0.7794)
ob_pump_2.rotation_euler = (2.312, 0.0, 0.0)
ob_pump_2.lineart.crease_threshold = 0.0

# ---- collection membership
col_collection_1.objects.link(ob_fluid_lab)
col_collection_1.objects.link(ob_pump_1)
col_collection_1.objects.link(ob_pump_2)

# ---- scene / render settings (as saved in the file)
scene.frame_start = 1; scene.frame_end = 250; scene.frame_set(1)
scene.render.engine = 'BLENDER_EEVEE_NEXT'
scene.render.resolution_percentage = 50
scene.render.dither_intensity = 0.0
scene.cycles.use_denoising = False
scene.cycles.samples = 10
scene.cycles.sampling_pattern = 'TABULATED_SOBOL'
scene.cycles.light_sampling_threshold = 0.0
scene.cycles.use_adaptive_sampling = False
scene.cycles.use_light_tree = False
scene.cycles.blur_glossy = 0.0
scene.cycles.pixel_filter_type = 'GAUSSIAN'
scene.cycles.sample_clamp_indirect = 0.0
scene.view_settings.view_transform = 'Standard'
bpy.context.view_layer.update()

# ---- added for rendering (the .blend has no active camera and no usable light): camera, sun
cam_auto = bpy.data.cameras.new('AutoCamera')
cam_auto.lens = 50.0
cam_auto.sensor_width = 36.0
cam_auto.clip_end = 1000.0
ob_auto_camera = bpy.data.objects.new('AutoCamera', cam_auto)
scene.collection.objects.link(ob_auto_camera)
ob_auto_camera.location = (3.95659, -4.74929, 3.061)
ob_auto_camera.rotation_euler = (1.09748, -7.21219e-08, 0.694738)
scene.camera = ob_auto_camera
light_auto_sun = bpy.data.lights.new('AutoSun', 'SUN')
light_auto_sun.energy = 3.0
light_auto_sun.angle = 0.0523599
ob_auto_sun = bpy.data.objects.new('AutoSun', light_auto_sun)
scene.collection.objects.link(ob_auto_sun)
ob_auto_sun.rotation_euler = (0.872665, 0.174533, 0.523599)
bpy.context.view_layer.update()
